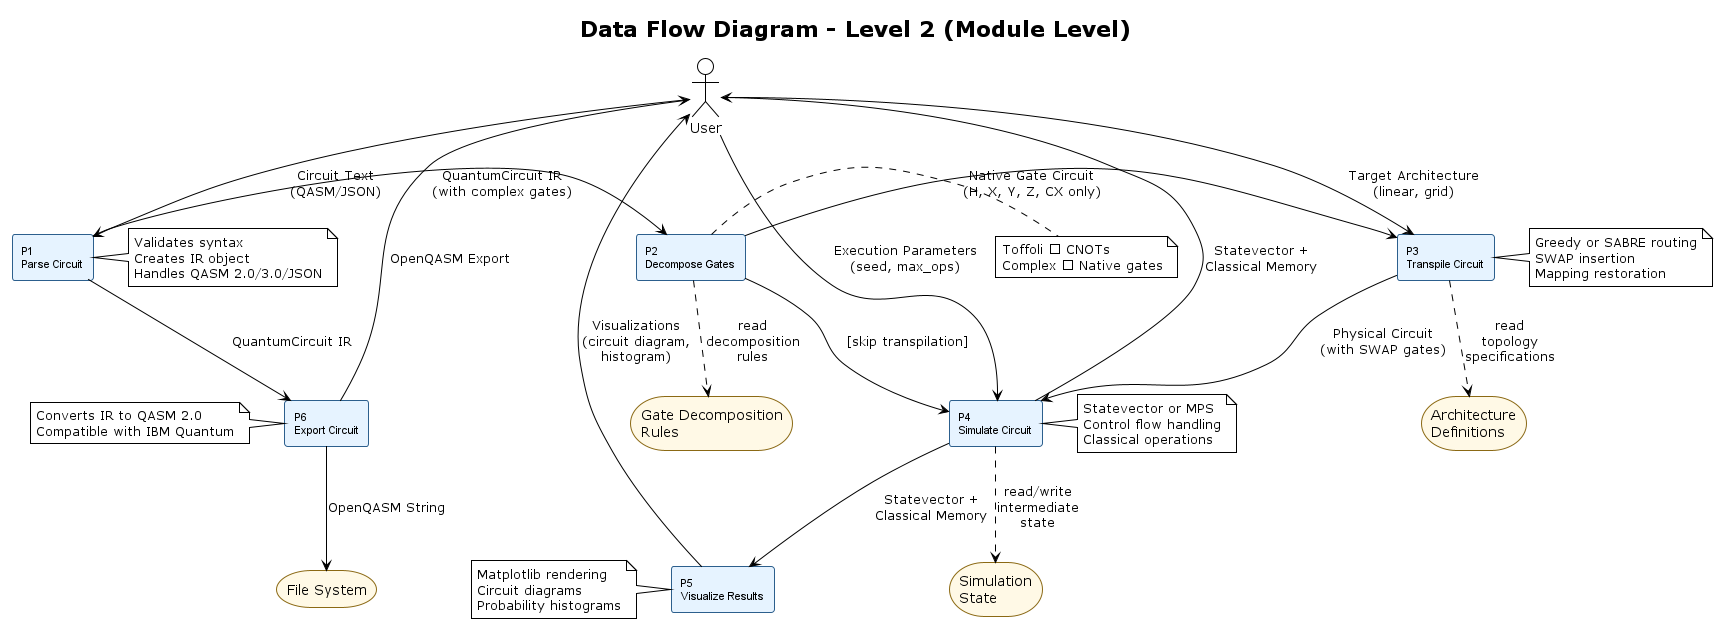

The diagram above was rendered by PlantUML. Its source (embedded in the PNG):
@startuml DFD_Level2
!theme plain
skinparam backgroundColor #FFFFFF
skinparam rectangle {
  BackgroundColor #E6F3FF
  BorderColor #2C5F8D
  FontSize 11
  FontName Arial
}
skinparam storage {
  BackgroundColor #FFF9E6
  BorderColor #8B6914
}

title Data Flow Diagram - Level 2 (Module Level)

rectangle "P1\nParse Circuit" as p1
rectangle "P2\nDecompose Gates" as p2
rectangle "P3\nTranspile Circuit" as p3
rectangle "P4\nSimulate Circuit" as p4
rectangle "P5\nVisualize Results" as p5
rectangle "P6\nExport Circuit" as p6

storage "Architecture\nDefinitions" as arch
storage "Gate Decomposition\nRules" as rules
storage "Simulation\nState" as state

' External entities
actor User as user
storage "File System" as fs

' Data flows from user
user -down-> p1 : Circuit Text\n(QASM/JSON)
user -down-> p4 : Execution Parameters\n(seed, max_ops)
user -down-> p3 : Target Architecture\n(linear, grid)

' Main pipeline flow
p1 -right-> p2 : QuantumCircuit IR\n(with complex gates)
p2 -right-> p3 : Native Gate Circuit\n(H, X, Y, Z, CX only)
p3 -down-> p4 : Physical Circuit\n(with SWAP gates)
p4 -down-> p5 : Statevector +\nClassical Memory
p5 -left-> user : Visualizations\n(circuit diagram,\nhistogram)

' Export flow
p1 -down-> p6 : QuantumCircuit IR
p6 -down-> fs : OpenQASM String

' Alternative flow (no transpilation)
p2 -down-> p4 : [skip transpilation]

' Data store interactions
p2 ..> rules : read\ndecomposition\nrules
p3 ..> arch : read\ntopology\nspecifications
p4 ..> state : read/write\nintermediate\nstate

' Results to user
p4 -up-> user : Statevector +\nClassical Memory
p6 -up-> user : OpenQASM Export

note right of p1
  Validates syntax
  Creates IR object
  Handles QASM 2.0/3.0/JSON
end note

note right of p2
  Toffoli → CNOTs
  Complex → Native gates
end note

note right of p3
  Greedy or SABRE routing
  SWAP insertion
  Mapping restoration
end note

note right of p4
  Statevector or MPS
  Control flow handling
  Classical operations
end note

note left of p5
  Matplotlib rendering
  Circuit diagrams
  Probability histograms
end note

note left of p6
  Converts IR to QASM 2.0
  Compatible with IBM Quantum
end note

@enduml